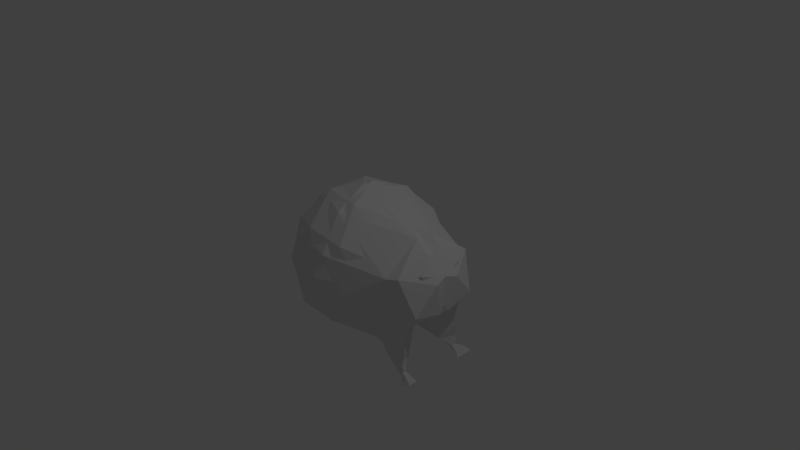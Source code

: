 # Source: hedgehogblend.blend  (saved by Blender 2.78.0; exported with 4.5.12 LTS)
import bpy
from mathutils import Matrix  # noqa: F401  (used for matrix-valued properties, if any)

bpy.ops.wm.read_factory_settings(use_empty=True)
scene = bpy.context.scene
scene.name = 'Scene'

# ---- collections
col_collection_1 = bpy.data.collections.new('Collection 1'); scene.collection.children.link(col_collection_1)

# ---- world
world_world = bpy.data.worlds.new('World'); scene.world = world_world
world_world.color = (0.05088, 0.05088, 0.05088)
world_world.use_sun_shadow = False
world_world.sun_shadow_jitter_overblur = 0.0
world_world.cycles.sampling_method = 'MANUAL'

# ---- cameras
cam_camera = bpy.data.cameras.new('Camera')
cam_camera.clip_end = 100.0
cam_camera.lens = 35.0
cam_camera.sensor_width = 32.0
cam_camera.sensor_height = 18.0
cam_camera.ortho_scale = 7.314
cam_camera.dof.focus_distance = 0.0
cam_camera.dof.aperture_fstop = 128.0

# ---- lights
light_lamp = bpy.data.lights.new('Lamp', 'POINT')
light_lamp.transmission_factor = 0.0
light_lamp.cutoff_distance = 30.0
light_lamp.energy = 100.0
light_lamp.shadow_buffer_clip_start = 1.001
light_lamp.shadow_soft_size = 0.1
light_lamp.shadow_maximum_resolution = 0.006
light_lamp.use_absolute_resolution = True

# ---- meshes
me_icosphere = bpy.data.meshes.new('Icosphere')
me_icosphere.from_pydata([(0.02315, 0.08643, -0.9875), (0.7281, -0.5589, -0.547), (-0.4302, -0.7541, -0.5877), (-0.8719, 0.1419, -0.4385), (-0.1635, 0.9158, -0.3687), (0.7943, 0.4826, -0.3926), (0.1874, -0.9023, 0.3872), (-0.7704, -0.4691, 0.4111), (-0.6539, 0.5724, 0.4957), (0.3759, 0.783, 0.5241), (0.000777, -0.07296, 1.006), (-0.2736, -0.3873, -0.9613), (0.4602, -0.2789, -0.9324), (0.1895, -0.782, -0.5793), (0.9134, -0.046, -0.5827), (0.4784, 0.3333, -0.8128), (-0.501, 0.1331, -0.8398), (-0.7997, -0.3546, -0.6387), (-0.08458, 0.5879, -0.7988), (-0.6107, 0.6205, -0.4761), (0.3687, 0.8208, -0.4491), (1.186, -0.4402, -0.3709), (1.228, 0.1707, -0.2996), (-0.09881, -0.9838, -0.0712), (0.5065, -0.8601, -0.05451), (-0.9674, -0.1935, -0.01775), (-0.6618, -0.7292, -0.05716), (-0.4826, 0.8736, 0.07301), (-0.899, 0.4187, 0.03197), (0.6857, 0.7427, 0.07566), (0.1227, 0.9973, 0.0897), (0.9837, -0.6117, 0.273), (-0.3448, -0.8073, 0.4676), (-0.8393, 0.05952, 0.5314), (-0.1655, 0.7955, 0.5978), (1.134, 0.3769, 0.2753), (0.1085, -0.5744, 0.8173), (0.9828, -0.1067, 0.6292), (-0.4545, -0.3198, 0.8313), (-0.386, 0.2924, 0.881), (0.2193, 0.4161, 0.8977), (0.5509, -0.3026, -0.9299), (0.7763, -0.5382, -0.6057), (0.9322, -0.1067, -0.6357), (1.161, -0.4384, -0.4575), (0.6926, -0.3413, -0.9385), (0.8568, -0.5022, -0.8219), (0.9695, -0.1903, -0.8436), (1.134, -0.4394, -0.5971), (0.822, -0.3814, -0.9985), (0.9391, -0.496, -0.9154), (1.019, -0.2737, -0.9309), (1.136, -0.4513, -0.7552), (0.9905, -0.4197, -1.081), (1.035, -0.4822, -1.028), (1.079, -0.3711, -1.018), (1.11, -0.4678, -0.9213), (1.052, -0.4378, -1.096), (1.082, -0.481, -1.06), (1.113, -0.4043, -1.053), (1.134, -0.4711, -0.9864), (1.062, -0.4349, -1.103), (1.084, -0.4802, -1.063), (1.114, -0.4047, -1.048), (1.121, -0.4696, -1.041), (1.133, -0.4537, -1.159), (1.164, -0.5273, -1.134), (1.22, -0.3879, -1.105), (1.232, -0.5118, -1.043), (1.261, -0.3577, -1.144), (1.173, -0.5638, -1.156), (1.324, -0.5417, -1.083), (1.348, -0.06991, -0.268), (1.28, 0.317, 0.3116), (1.338, -0.4639, -0.1759), (1.145, -0.5661, 0.312), (1.135, -0.1221, 0.5009), (1.173, -0.4256, -0.02042), (1.28, 0.317, 0.3116), (1.134, 0.3769, 0.2753), (0.6857, 0.7427, 0.07566), (0.7943, 0.4826, -0.3926), (1.228, 0.1707, -0.2996), (1.348, -0.06991, -0.268), (1.389, -0.1639, 0.1843), (1.338, -0.4639, -0.1759), (1.145, -0.5661, 0.312), (1.135, -0.1221, 0.5009)], [], [(0, 12, 11), (1, 12, 41, 42), (0, 11, 16), (0, 16, 18), (0, 18, 15), (12, 14, 43, 41), (2, 13, 23), (3, 17, 25), (4, 19, 27), (5, 20, 29), (1, 21, 24), (2, 23, 26), (3, 25, 28), (4, 27, 30), (73, 76, 87, 78), (6, 31, 36), (7, 32, 38), (8, 33, 39), (9, 34, 40), (75, 74, 85, 86), (37, 40, 10), (37, 35, 40), (35, 9, 40), (40, 39, 10), (40, 34, 39), (34, 8, 39), (39, 38, 10), (39, 33, 38), (33, 7, 38), (38, 36, 10), (38, 32, 36), (32, 6, 36), (36, 37, 10), (36, 31, 37), (35, 37, 76, 73), (37, 31, 75, 76), (29, 35, 79, 80), (29, 9, 35), (30, 34, 9), (30, 27, 34), (27, 8, 34), (28, 33, 8), (28, 25, 33), (25, 7, 33), (26, 32, 7), (26, 23, 32), (23, 6, 32), (24, 31, 6), (24, 21, 31), (31, 21, 74, 75), (29, 30, 9), (29, 20, 30), (20, 4, 30), (27, 28, 8), (27, 19, 28), (19, 3, 28), (25, 26, 7), (25, 17, 26), (17, 2, 26), (23, 24, 6), (23, 13, 24), (13, 1, 24), (21, 22, 72, 74), (21, 14, 22), (14, 5, 22), (15, 20, 5), (15, 18, 20), (18, 4, 20), (18, 19, 4), (18, 16, 19), (16, 3, 19), (16, 17, 3), (16, 11, 17), (11, 2, 17), (14, 15, 5), (14, 12, 15), (12, 0, 15), (11, 13, 2), (11, 12, 13), (12, 1, 13), (44, 42, 46, 48), (41, 43, 47, 45), (21, 1, 42, 44), (14, 21, 44, 43), (47, 48, 52, 51), (46, 45, 49, 50), (42, 41, 45, 46), (43, 44, 48, 47), (49, 51, 55, 53), (51, 52, 56, 55), (45, 47, 51, 49), (48, 46, 50, 52), (56, 54, 58, 60), (53, 55, 59, 57), (52, 50, 54, 56), (50, 49, 53, 54), (57, 59, 63, 61), (59, 60, 64, 63), (54, 53, 57, 58), (55, 56, 60, 59), (64, 62, 66, 68), (61, 63, 67, 65), (60, 58, 62, 64), (58, 57, 61, 62), (66, 65, 67), (67, 68, 71, 69), (62, 61, 65, 66), (63, 64, 68, 67), (70, 69, 71), (68, 66, 70, 71), (66, 67, 69, 70), (72, 22, 82, 83), (5, 29, 80, 81), (76, 75, 86, 87), (35, 73, 78, 79), (74, 72, 83, 85), (81, 80, 82), (82, 79, 78, 83), (82, 80, 79), (84, 78, 87), (86, 84, 87), (83, 78, 84), (85, 84, 86), (85, 83, 84), (22, 5, 81, 82)])
me_icosphere.use_remesh_preserve_volume = False
me_icosphere.use_remesh_preserve_attributes = False
me_icosphere.use_mirror_vertex_groups = False
me_icosphere.update()

# ---- objects
ob_icosphere = bpy.data.objects.new('Icosphere', me_icosphere)
ob_lamp = bpy.data.objects.new('Lamp', light_lamp)
ob_camera = bpy.data.objects.new('Camera', cam_camera)

# ---- transforms, parenting, visibility, modifiers, constraints
ob_icosphere.location = (0.0, 0.0, 0.0)
ob_icosphere.lineart.crease_threshold = 0.0
_m = ob_icosphere.modifiers.new('Mirror', 'MIRROR')
_m.use_axis = (False, True, False)
ob_lamp.location = (4.076, 1.005, 5.904)
ob_lamp.rotation_euler = (0.6503, 0.05522, 1.866)
ob_lamp.lock_rotations_4d = False
ob_lamp.empty_display_type = 'ARROWS'
ob_lamp.color = (0.0, 0.0, 0.0, 0.0)
ob_lamp.lineart.crease_threshold = 0.0
ob_camera.location = (7.481, -6.508, 5.344)
ob_camera.rotation_euler = (1.109, 0.0, 0.8149)
ob_camera.lock_rotations_4d = False
ob_camera.empty_display_type = 'ARROWS'
ob_camera.color = (0.0, 0.0, 0.0, 0.0)
ob_camera.display_type = 'WIRE'
ob_camera.lineart.crease_threshold = 0.0

# ---- collection membership
col_collection_1.objects.link(ob_icosphere)
col_collection_1.objects.link(ob_lamp)
col_collection_1.objects.link(ob_camera)

# ---- scene / render settings (as saved in the file)
scene.camera = ob_camera
scene.frame_start = 1; scene.frame_end = 250; scene.frame_set(1)
scene.render.engine = 'BLENDER_EEVEE_NEXT'
scene.render.resolution_percentage = 50
scene.render.dither_intensity = 0.0
scene.cycles.use_denoising = False
scene.cycles.samples = 128
scene.cycles.sampling_pattern = 'TABULATED_SOBOL'
scene.cycles.light_sampling_threshold = 0.0
scene.cycles.use_adaptive_sampling = False
scene.cycles.use_light_tree = False
scene.cycles.blur_glossy = 0.0
scene.cycles.sample_clamp_indirect = 0.0
scene.view_settings.view_transform = 'Standard'
bpy.context.view_layer.update()
